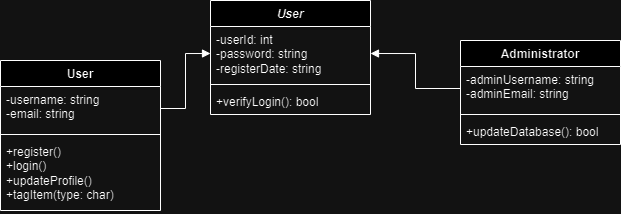

The diagram above was exported from draw.io. Its source (the exported page's mxGraphModel, read from the mxfile embedded in the PNG):
<mxGraphModel dx="819" dy="422" grid="1" gridSize="10" guides="1" tooltips="1" connect="1" arrows="1" fold="1" page="1" pageScale="1" pageWidth="827" pageHeight="1169" math="0" shadow="0">
  <root>
    <mxCell id="WIyWlLk6GJQsqaUBKTNV-0" />
    <mxCell id="WIyWlLk6GJQsqaUBKTNV-1" parent="WIyWlLk6GJQsqaUBKTNV-0" />
    <mxCell id="jIaBaGs_9MuYZ_oXVA7V-0" value="&lt;i&gt;User&lt;/i&gt;" style="swimlane;fontStyle=1;align=center;verticalAlign=top;childLayout=stackLayout;horizontal=1;startSize=26;horizontalStack=0;resizeParent=1;resizeParentMax=0;resizeLast=0;collapsible=1;marginBottom=0;whiteSpace=wrap;html=1;" vertex="1" parent="WIyWlLk6GJQsqaUBKTNV-1">
      <mxGeometry x="280" y="100" width="160" height="114" as="geometry" />
    </mxCell>
    <mxCell id="jIaBaGs_9MuYZ_oXVA7V-1" value="-userId: int&lt;br&gt;-password: string&lt;br&gt;-registerDate: string" style="text;strokeColor=none;fillColor=none;align=left;verticalAlign=top;spacingLeft=4;spacingRight=4;overflow=hidden;rotatable=0;points=[[0,0.5],[1,0.5]];portConstraint=eastwest;whiteSpace=wrap;html=1;" vertex="1" parent="jIaBaGs_9MuYZ_oXVA7V-0">
      <mxGeometry y="26" width="160" height="54" as="geometry" />
    </mxCell>
    <mxCell id="jIaBaGs_9MuYZ_oXVA7V-2" value="" style="line;strokeWidth=1;fillColor=none;align=left;verticalAlign=middle;spacingTop=-1;spacingLeft=3;spacingRight=3;rotatable=0;labelPosition=right;points=[];portConstraint=eastwest;strokeColor=inherit;" vertex="1" parent="jIaBaGs_9MuYZ_oXVA7V-0">
      <mxGeometry y="80" width="160" height="8" as="geometry" />
    </mxCell>
    <mxCell id="jIaBaGs_9MuYZ_oXVA7V-3" value="+verifyLogin(): bool" style="text;strokeColor=none;fillColor=none;align=left;verticalAlign=top;spacingLeft=4;spacingRight=4;overflow=hidden;rotatable=0;points=[[0,0.5],[1,0.5]];portConstraint=eastwest;whiteSpace=wrap;html=1;" vertex="1" parent="jIaBaGs_9MuYZ_oXVA7V-0">
      <mxGeometry y="88" width="160" height="26" as="geometry" />
    </mxCell>
    <mxCell id="jIaBaGs_9MuYZ_oXVA7V-8" value="Administrator" style="swimlane;fontStyle=1;align=center;verticalAlign=top;childLayout=stackLayout;horizontal=1;startSize=26;horizontalStack=0;resizeParent=1;resizeParentMax=0;resizeLast=0;collapsible=1;marginBottom=0;whiteSpace=wrap;html=1;" vertex="1" parent="WIyWlLk6GJQsqaUBKTNV-1">
      <mxGeometry x="530" y="140" width="160" height="104" as="geometry" />
    </mxCell>
    <mxCell id="jIaBaGs_9MuYZ_oXVA7V-9" value="-adminUsername: string&lt;br&gt;-adminEmail: string" style="text;strokeColor=none;fillColor=none;align=left;verticalAlign=top;spacingLeft=4;spacingRight=4;overflow=hidden;rotatable=0;points=[[0,0.5],[1,0.5]];portConstraint=eastwest;whiteSpace=wrap;html=1;" vertex="1" parent="jIaBaGs_9MuYZ_oXVA7V-8">
      <mxGeometry y="26" width="160" height="44" as="geometry" />
    </mxCell>
    <mxCell id="jIaBaGs_9MuYZ_oXVA7V-10" value="" style="line;strokeWidth=1;fillColor=none;align=left;verticalAlign=middle;spacingTop=-1;spacingLeft=3;spacingRight=3;rotatable=0;labelPosition=right;points=[];portConstraint=eastwest;strokeColor=inherit;" vertex="1" parent="jIaBaGs_9MuYZ_oXVA7V-8">
      <mxGeometry y="70" width="160" height="8" as="geometry" />
    </mxCell>
    <mxCell id="jIaBaGs_9MuYZ_oXVA7V-11" value="+updateDatabase(): bool" style="text;strokeColor=none;fillColor=none;align=left;verticalAlign=top;spacingLeft=4;spacingRight=4;overflow=hidden;rotatable=0;points=[[0,0.5],[1,0.5]];portConstraint=eastwest;whiteSpace=wrap;html=1;" vertex="1" parent="jIaBaGs_9MuYZ_oXVA7V-8">
      <mxGeometry y="78" width="160" height="26" as="geometry" />
    </mxCell>
    <mxCell id="jIaBaGs_9MuYZ_oXVA7V-12" value="" style="endArrow=block;endFill=1;html=1;edgeStyle=orthogonalEdgeStyle;align=left;verticalAlign=top;rounded=0;entryX=1;entryY=0.5;entryDx=0;entryDy=0;exitX=0;exitY=0.5;exitDx=0;exitDy=0;" edge="1" parent="WIyWlLk6GJQsqaUBKTNV-1" source="jIaBaGs_9MuYZ_oXVA7V-9" target="jIaBaGs_9MuYZ_oXVA7V-1">
      <mxGeometry x="-1" relative="1" as="geometry">
        <mxPoint x="500" y="240" as="sourcePoint" />
        <mxPoint x="460" y="240" as="targetPoint" />
      </mxGeometry>
    </mxCell>
    <mxCell id="jIaBaGs_9MuYZ_oXVA7V-14" value="User" style="swimlane;fontStyle=1;align=center;verticalAlign=top;childLayout=stackLayout;horizontal=1;startSize=26;horizontalStack=0;resizeParent=1;resizeParentMax=0;resizeLast=0;collapsible=1;marginBottom=0;whiteSpace=wrap;html=1;" vertex="1" parent="WIyWlLk6GJQsqaUBKTNV-1">
      <mxGeometry x="70" y="160" width="160" height="150" as="geometry" />
    </mxCell>
    <mxCell id="jIaBaGs_9MuYZ_oXVA7V-15" value="-username: string&lt;br&gt;-email: string" style="text;strokeColor=none;fillColor=none;align=left;verticalAlign=top;spacingLeft=4;spacingRight=4;overflow=hidden;rotatable=0;points=[[0,0.5],[1,0.5]];portConstraint=eastwest;whiteSpace=wrap;html=1;" vertex="1" parent="jIaBaGs_9MuYZ_oXVA7V-14">
      <mxGeometry y="26" width="160" height="44" as="geometry" />
    </mxCell>
    <mxCell id="jIaBaGs_9MuYZ_oXVA7V-16" value="" style="line;strokeWidth=1;fillColor=none;align=left;verticalAlign=middle;spacingTop=-1;spacingLeft=3;spacingRight=3;rotatable=0;labelPosition=right;points=[];portConstraint=eastwest;strokeColor=inherit;" vertex="1" parent="jIaBaGs_9MuYZ_oXVA7V-14">
      <mxGeometry y="70" width="160" height="8" as="geometry" />
    </mxCell>
    <mxCell id="jIaBaGs_9MuYZ_oXVA7V-17" value="+register()&lt;br&gt;+login()&lt;br&gt;+updateProfile()&lt;br&gt;+tagItem(type: char)" style="text;strokeColor=none;fillColor=none;align=left;verticalAlign=top;spacingLeft=4;spacingRight=4;overflow=hidden;rotatable=0;points=[[0,0.5],[1,0.5]];portConstraint=eastwest;whiteSpace=wrap;html=1;" vertex="1" parent="jIaBaGs_9MuYZ_oXVA7V-14">
      <mxGeometry y="78" width="160" height="72" as="geometry" />
    </mxCell>
    <mxCell id="jIaBaGs_9MuYZ_oXVA7V-18" value="" style="endArrow=block;endFill=1;html=1;edgeStyle=orthogonalEdgeStyle;align=left;verticalAlign=top;rounded=0;entryX=0;entryY=0.5;entryDx=0;entryDy=0;exitX=1;exitY=0.5;exitDx=0;exitDy=0;" edge="1" parent="WIyWlLk6GJQsqaUBKTNV-1" source="jIaBaGs_9MuYZ_oXVA7V-15" target="jIaBaGs_9MuYZ_oXVA7V-1">
      <mxGeometry x="-1" relative="1" as="geometry">
        <mxPoint x="360" y="305" as="sourcePoint" />
        <mxPoint x="250" y="270" as="targetPoint" />
      </mxGeometry>
    </mxCell>
  </root>
</mxGraphModel>